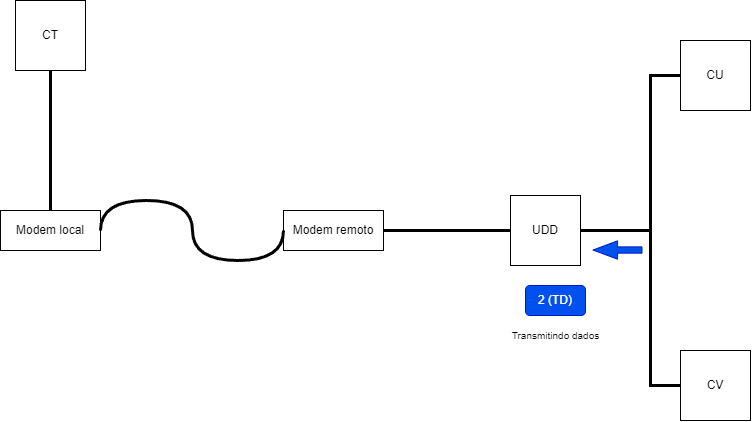

The diagram above was exported from draw.io. Its source (the exported page's mxGraphModel, read from the mxfile embedded in the PNG):
<mxGraphModel dx="1131" dy="1069" grid="1" gridSize="10" guides="1" tooltips="1" connect="1" arrows="1" fold="1" page="1" pageScale="1" pageWidth="827" pageHeight="1169" math="0" shadow="0">
  <root>
    <mxCell id="0" />
    <mxCell id="1" parent="0" />
    <mxCell id="N0B7f1GQi4oO9jO1ZdyZ-161" value="CT" style="whiteSpace=wrap;html=1;aspect=fixed;" vertex="1" parent="1">
      <mxGeometry x="53" y="80" width="70" height="70" as="geometry" />
    </mxCell>
    <mxCell id="N0B7f1GQi4oO9jO1ZdyZ-162" value="UDD" style="whiteSpace=wrap;html=1;aspect=fixed;" vertex="1" parent="1">
      <mxGeometry x="548" y="275" width="70" height="70" as="geometry" />
    </mxCell>
    <mxCell id="N0B7f1GQi4oO9jO1ZdyZ-163" value="CU" style="whiteSpace=wrap;html=1;aspect=fixed;" vertex="1" parent="1">
      <mxGeometry x="718" y="120" width="70" height="70" as="geometry" />
    </mxCell>
    <mxCell id="N0B7f1GQi4oO9jO1ZdyZ-164" value="CV" style="whiteSpace=wrap;html=1;aspect=fixed;" vertex="1" parent="1">
      <mxGeometry x="718" y="430" width="70" height="70" as="geometry" />
    </mxCell>
    <mxCell id="N0B7f1GQi4oO9jO1ZdyZ-165" value="" style="endArrow=none;html=1;rounded=0;exitX=0.5;exitY=1;exitDx=0;exitDy=0;entryX=0.5;entryY=0;entryDx=0;entryDy=0;strokeWidth=3;" edge="1" parent="1" source="N0B7f1GQi4oO9jO1ZdyZ-161" target="N0B7f1GQi4oO9jO1ZdyZ-169">
      <mxGeometry width="50" height="50" relative="1" as="geometry">
        <mxPoint x="388" y="360" as="sourcePoint" />
        <mxPoint x="178" y="305" as="targetPoint" />
      </mxGeometry>
    </mxCell>
    <mxCell id="N0B7f1GQi4oO9jO1ZdyZ-166" value="" style="endArrow=none;html=1;rounded=0;exitX=0;exitY=0.5;exitDx=0;exitDy=0;entryX=1;entryY=0.5;entryDx=0;entryDy=0;strokeWidth=3;" edge="1" parent="1" source="N0B7f1GQi4oO9jO1ZdyZ-162" target="N0B7f1GQi4oO9jO1ZdyZ-170">
      <mxGeometry width="50" height="50" relative="1" as="geometry">
        <mxPoint x="392" y="320" as="sourcePoint" />
        <mxPoint x="418" y="305" as="targetPoint" />
      </mxGeometry>
    </mxCell>
    <mxCell id="N0B7f1GQi4oO9jO1ZdyZ-167" value="" style="endArrow=none;html=1;rounded=0;exitX=0;exitY=0.5;exitDx=0;exitDy=0;entryX=1;entryY=0.5;entryDx=0;entryDy=0;strokeWidth=3;" edge="1" parent="1" source="N0B7f1GQi4oO9jO1ZdyZ-163" target="N0B7f1GQi4oO9jO1ZdyZ-162">
      <mxGeometry width="50" height="50" relative="1" as="geometry">
        <mxPoint x="558" y="320" as="sourcePoint" />
        <mxPoint x="472" y="320" as="targetPoint" />
        <Array as="points">
          <mxPoint x="688" y="155" />
          <mxPoint x="688" y="310" />
        </Array>
      </mxGeometry>
    </mxCell>
    <mxCell id="N0B7f1GQi4oO9jO1ZdyZ-168" value="" style="endArrow=none;html=1;rounded=0;exitX=0;exitY=0.5;exitDx=0;exitDy=0;entryX=1;entryY=0.5;entryDx=0;entryDy=0;strokeWidth=3;" edge="1" parent="1" source="N0B7f1GQi4oO9jO1ZdyZ-164" target="N0B7f1GQi4oO9jO1ZdyZ-162">
      <mxGeometry width="50" height="50" relative="1" as="geometry">
        <mxPoint x="568" y="330" as="sourcePoint" />
        <mxPoint x="482" y="330" as="targetPoint" />
        <Array as="points">
          <mxPoint x="688" y="465" />
          <mxPoint x="688" y="310" />
        </Array>
      </mxGeometry>
    </mxCell>
    <mxCell id="N0B7f1GQi4oO9jO1ZdyZ-169" value="Modem local&lt;br&gt;" style="rounded=0;whiteSpace=wrap;html=1;" vertex="1" parent="1">
      <mxGeometry x="38" y="290" width="100" height="40" as="geometry" />
    </mxCell>
    <mxCell id="N0B7f1GQi4oO9jO1ZdyZ-170" value="Modem remoto&lt;br&gt;" style="rounded=0;whiteSpace=wrap;html=1;" vertex="1" parent="1">
      <mxGeometry x="321" y="290" width="100" height="40" as="geometry" />
    </mxCell>
    <mxCell id="N0B7f1GQi4oO9jO1ZdyZ-171" value="" style="shape=flexArrow;endArrow=classic;html=1;rounded=0;width=6.290322580645161;endSize=7.8596774193548375;endWidth=11.082206035379812;fillColor=#0050ef;strokeColor=#001DBC;" edge="1" parent="1">
      <mxGeometry width="50" height="50" relative="1" as="geometry">
        <mxPoint x="680" y="329.52" as="sourcePoint" />
        <mxPoint x="630" y="329.52" as="targetPoint" />
      </mxGeometry>
    </mxCell>
    <mxCell id="N0B7f1GQi4oO9jO1ZdyZ-172" value="2 (TD)" style="rounded=1;whiteSpace=wrap;html=1;fillColor=#0050ef;fontColor=#ffffff;strokeColor=#001DBC;" vertex="1" parent="1">
      <mxGeometry x="563" y="365" width="60" height="30" as="geometry" />
    </mxCell>
    <mxCell id="N0B7f1GQi4oO9jO1ZdyZ-173" value="&lt;font style=&quot;font-size: 10px;&quot;&gt;Transmitindo dados&lt;br&gt;&lt;/font&gt;" style="text;html=1;align=center;verticalAlign=middle;resizable=0;points=[];autosize=1;strokeColor=none;fillColor=none;" vertex="1" parent="1">
      <mxGeometry x="538" y="400" width="110" height="30" as="geometry" />
    </mxCell>
    <mxCell id="N0B7f1GQi4oO9jO1ZdyZ-174" value="" style="endArrow=none;html=1;rounded=0;exitX=0;exitY=0.5;exitDx=0;exitDy=0;entryX=1;entryY=0.5;entryDx=0;entryDy=0;strokeWidth=3;edgeStyle=orthogonalEdgeStyle;curved=1;" edge="1" parent="1" source="N0B7f1GQi4oO9jO1ZdyZ-170" target="N0B7f1GQi4oO9jO1ZdyZ-169">
      <mxGeometry width="50" height="50" relative="1" as="geometry">
        <mxPoint x="98" y="160" as="sourcePoint" />
        <mxPoint x="98" y="300" as="targetPoint" />
        <Array as="points">
          <mxPoint x="321" y="340" />
          <mxPoint x="230" y="340" />
          <mxPoint x="230" y="280" />
          <mxPoint x="138" y="280" />
        </Array>
      </mxGeometry>
    </mxCell>
  </root>
</mxGraphModel>